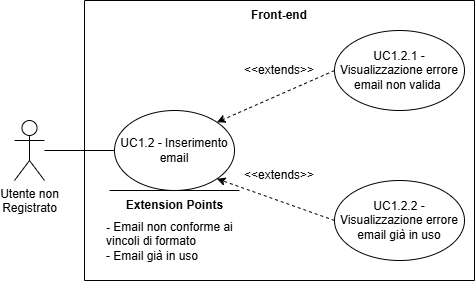

The diagram above was exported from draw.io. Its source (the exported page's mxGraphModel, read from the mxfile embedded in the PNG):
<mxGraphModel dx="-1061" dy="-2717" grid="1" gridSize="10" guides="1" tooltips="1" connect="1" arrows="1" fold="1" page="1" pageScale="1" pageWidth="827" pageHeight="1169" math="0" shadow="0">
  <root>
    <mxCell id="0" />
    <mxCell id="1" parent="0" />
    <mxCell id="kP14dU60aw65mURiGeql-89" parent="1" style="shape=umlActor;verticalLabelPosition=bottom;verticalAlign=top;html=1;outlineConnect=0;" value="Utente non &lt;br&gt;Registrato" vertex="1">
      <mxGeometry height="60" width="30" x="2649.997786254883" y="4110.003690795898" as="geometry" />
    </mxCell>
    <mxCell id="kP14dU60aw65mURiGeql-90" parent="1" style="swimlane;startSize=0;" value="" vertex="1">
      <mxGeometry height="280" width="390" x="2719.997786254883" y="3990.0036907958984" as="geometry">
        <mxRectangle height="40" width="50" x="250" y="240" as="alternateBounds" />
      </mxGeometry>
    </mxCell>
    <mxCell id="kP14dU60aw65mURiGeql-91" parent="kP14dU60aw65mURiGeql-90" style="text;html=1;whiteSpace=wrap;strokeColor=none;fillColor=none;align=center;verticalAlign=middle;rounded=0;fontStyle=1" value="Front-end" vertex="1">
      <mxGeometry height="30" width="60" x="165" as="geometry" />
    </mxCell>
    <mxCell id="kP14dU60aw65mURiGeql-92" parent="kP14dU60aw65mURiGeql-90" style="ellipse;html=1;whiteSpace=wrap;" value="UC1.2 - Inserimento email" vertex="1">
      <mxGeometry height="80" width="120" x="30" y="110" as="geometry" />
    </mxCell>
    <mxCell id="kP14dU60aw65mURiGeql-93" parent="kP14dU60aw65mURiGeql-90" style="ellipse;whiteSpace=wrap;html=1;" value="UC1.2.1 - Visualizzazione errore email non valida&amp;nbsp;" vertex="1">
      <mxGeometry height="80" width="130" x="250" y="30" as="geometry" />
    </mxCell>
    <mxCell id="kP14dU60aw65mURiGeql-94" parent="kP14dU60aw65mURiGeql-90" style="ellipse;whiteSpace=wrap;html=1;" value="UC1.2.2 - Visualizzazione errore email già in uso" vertex="1">
      <mxGeometry height="80" width="130" x="250" y="180" as="geometry" />
    </mxCell>
    <mxCell id="kP14dU60aw65mURiGeql-95" edge="1" parent="kP14dU60aw65mURiGeql-90" source="kP14dU60aw65mURiGeql-93" style="endArrow=classic;html=1;rounded=0;exitX=0;exitY=0.5;exitDx=0;exitDy=0;entryX=1;entryY=0;entryDx=0;entryDy=0;dashed=1;endFill=1;" target="kP14dU60aw65mURiGeql-92" value="">
      <mxGeometry height="50" relative="1" width="50" as="geometry">
        <mxPoint x="160" y="120" as="sourcePoint" />
        <mxPoint x="210" y="70" as="targetPoint" />
      </mxGeometry>
    </mxCell>
    <mxCell id="kP14dU60aw65mURiGeql-96" edge="1" parent="kP14dU60aw65mURiGeql-90" source="kP14dU60aw65mURiGeql-94" style="endArrow=classic;html=1;rounded=0;exitX=0;exitY=0.5;exitDx=0;exitDy=0;entryX=1;entryY=1;entryDx=0;entryDy=0;dashed=1;endFill=1;" target="kP14dU60aw65mURiGeql-92" value="">
      <mxGeometry height="50" relative="1" width="50" as="geometry">
        <mxPoint x="170" y="282" as="sourcePoint" />
        <mxPoint x="263" y="220" as="targetPoint" />
      </mxGeometry>
    </mxCell>
    <mxCell id="kP14dU60aw65mURiGeql-97" edge="1" parent="kP14dU60aw65mURiGeql-90" style="endArrow=none;html=1;rounded=0;" value="">
      <mxGeometry height="50" relative="1" width="50" as="geometry">
        <mxPoint x="25" y="190" as="sourcePoint" />
        <mxPoint x="155" y="190" as="targetPoint" />
      </mxGeometry>
    </mxCell>
    <mxCell id="kP14dU60aw65mURiGeql-99" parent="kP14dU60aw65mURiGeql-90" style="text;html=1;whiteSpace=wrap;strokeColor=none;fillColor=none;align=center;verticalAlign=middle;rounded=0;" value="&amp;lt;&amp;lt;extends&amp;gt;&amp;gt;" vertex="1">
      <mxGeometry height="30" width="60" x="165" y="160" as="geometry" />
    </mxCell>
    <mxCell id="kP14dU60aw65mURiGeql-100" parent="kP14dU60aw65mURiGeql-90" style="text;html=1;whiteSpace=wrap;strokeColor=none;fillColor=none;align=center;verticalAlign=middle;rounded=0;" value="&amp;lt;&amp;lt;extends&amp;gt;&amp;gt;" vertex="1">
      <mxGeometry height="30" width="60" x="165" y="55" as="geometry" />
    </mxCell>
    <mxCell id="kP14dU60aw65mURiGeql-103" parent="kP14dU60aw65mURiGeql-90" style="text;html=1;whiteSpace=wrap;strokeColor=none;fillColor=none;align=center;verticalAlign=middle;rounded=0;strokeWidth=5;" value="&lt;b&gt;Extension Points&lt;/b&gt;" vertex="1">
      <mxGeometry height="30" width="115" x="32.50221374511693" y="189.99630920410164" as="geometry" />
    </mxCell>
    <mxCell id="kP14dU60aw65mURiGeql-101" edge="1" parent="1" source="kP14dU60aw65mURiGeql-89" style="endArrow=none;html=1;rounded=0;entryX=0;entryY=0.5;entryDx=0;entryDy=0;" target="kP14dU60aw65mURiGeql-92" value="">
      <mxGeometry height="50" relative="1" width="50" as="geometry">
        <mxPoint x="2869.997786254883" y="3950.0036907958984" as="sourcePoint" />
        <mxPoint x="2919.997786254883" y="3900.0036907958984" as="targetPoint" />
      </mxGeometry>
    </mxCell>
    <mxCell id="kP14dU60aw65mURiGeql-98" parent="1" style="text;html=1;whiteSpace=wrap;strokeColor=none;fillColor=none;align=left;verticalAlign=middle;rounded=0;" value="&lt;div&gt;&lt;b&gt;- &lt;/b&gt;Email non conforme ai vincoli di formato&lt;/div&gt;&lt;div&gt;- Email già in uso&lt;/div&gt;" vertex="1">
      <mxGeometry height="90" width="140" x="2739.997786254883" y="4186.003690795898" as="geometry" />
    </mxCell>
  </root>
</mxGraphModel>